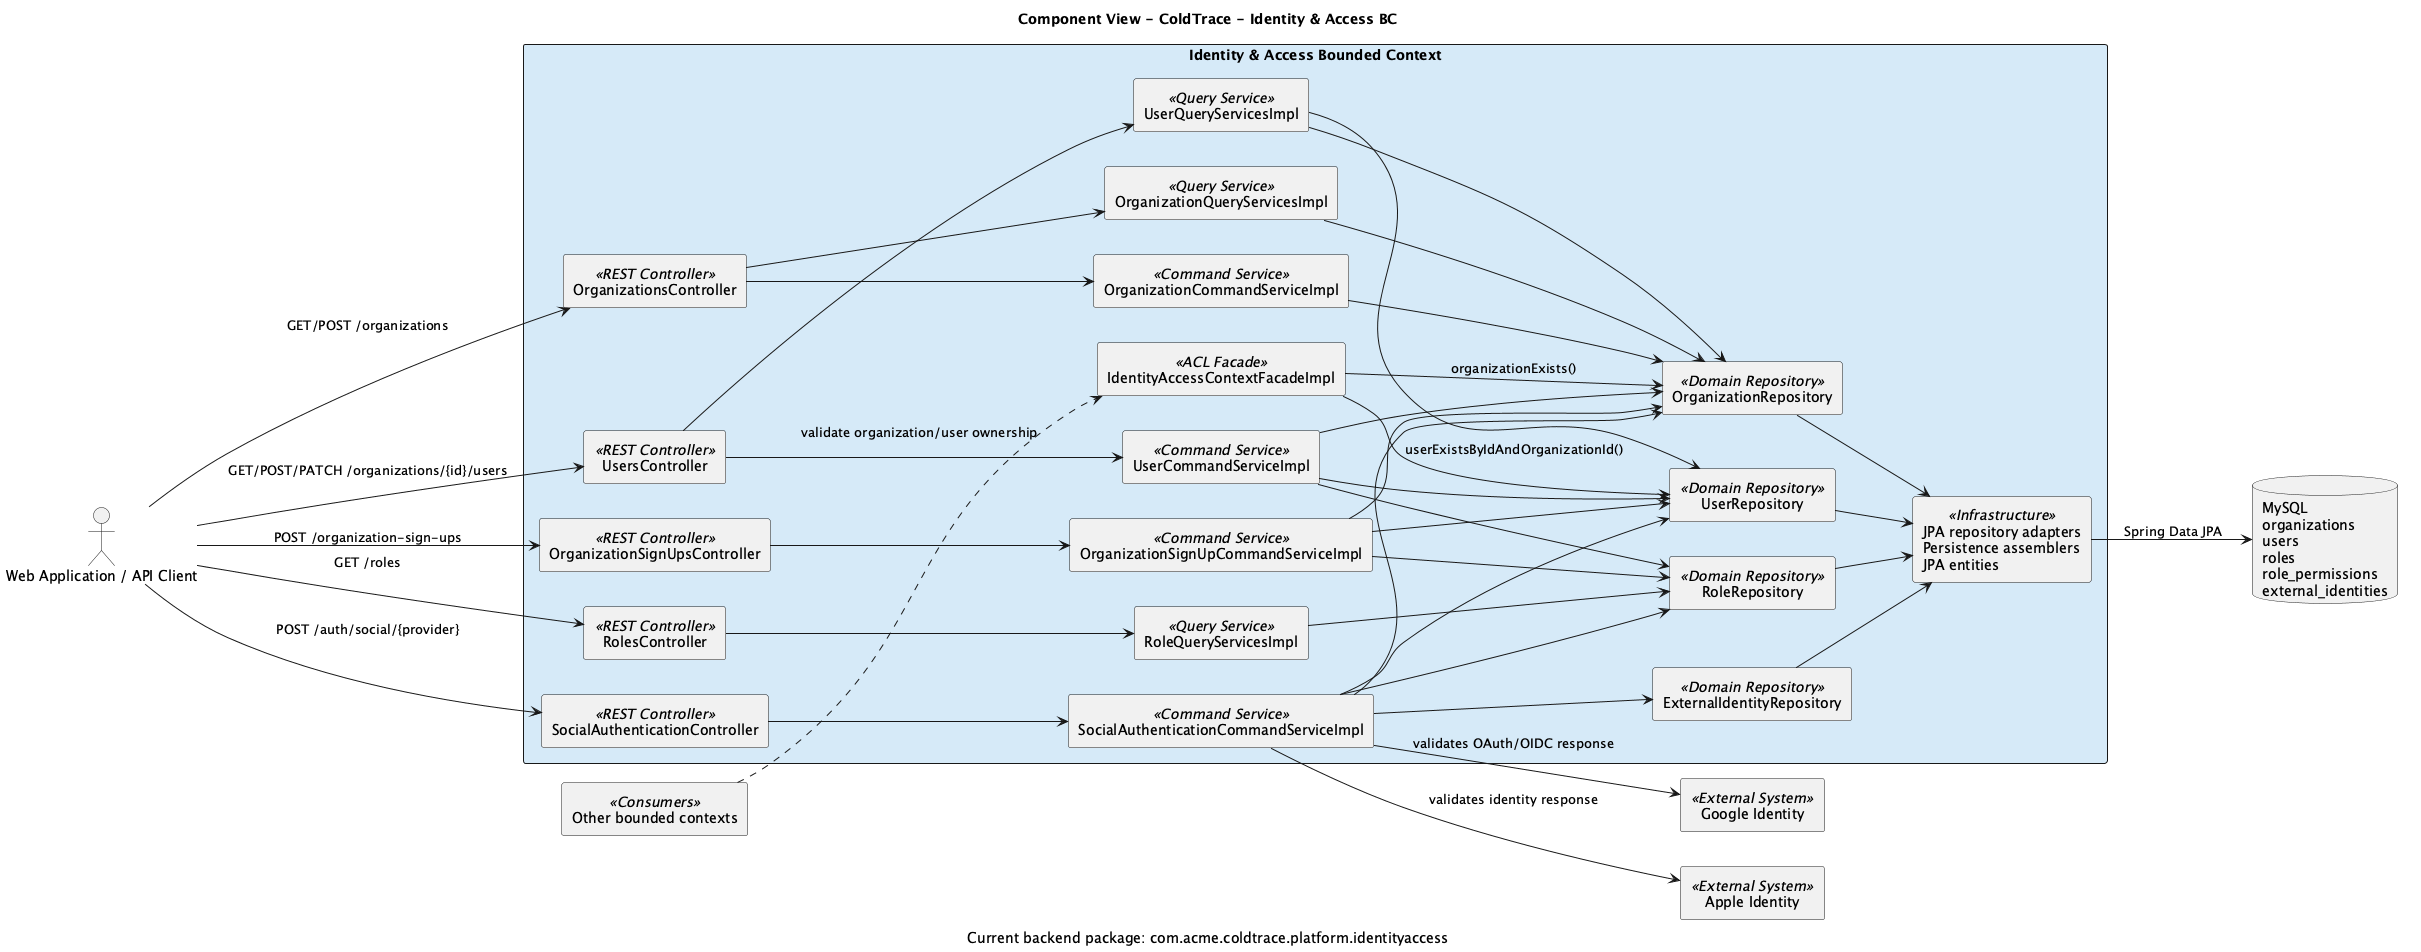

The diagram above was rendered by PlantUML. Its source (embedded in the PNG):
@startuml

title Component View - ColdTrace - Identity & Access BC
caption Current backend package: com.acme.coldtrace.platform.identityaccess

left to right direction
skinparam componentStyle rectangle
skinparam packageStyle rectangle
skinparam shadowing false

actor "Web Application / API Client" as client
component "Google Identity" as google_identity <<External System>>
component "Apple Identity" as apple_identity <<External System>>
database "MySQL\norganizations\nusers\nroles\nrole_permissions\nexternal_identities" as db

package "Identity & Access Bounded Context" #D6EAF8 {

  [OrganizationSignUpsController] <<REST Controller>> as signup_ctrl
  [SocialAuthenticationController] <<REST Controller>> as social_ctrl
  [OrganizationsController] <<REST Controller>> as org_ctrl
  [UsersController] <<REST Controller>> as users_ctrl
  [RolesController] <<REST Controller>> as roles_ctrl

  [OrganizationSignUpCommandServiceImpl] <<Command Service>> as signup_cmd
  [SocialAuthenticationCommandServiceImpl] <<Command Service>> as social_cmd
  [OrganizationCommandServiceImpl] <<Command Service>> as org_cmd
  [UserCommandServiceImpl] <<Command Service>> as user_cmd

  [OrganizationQueryServicesImpl] <<Query Service>> as org_query
  [UserQueryServicesImpl] <<Query Service>> as user_query
  [RoleQueryServicesImpl] <<Query Service>> as role_query

  [IdentityAccessContextFacadeImpl] <<ACL Facade>> as identity_facade

  [OrganizationRepository] <<Domain Repository>> as org_repo
  [UserRepository] <<Domain Repository>> as user_repo
  [ExternalIdentityRepository] <<Domain Repository>> as external_identity_repo
  [RoleRepository] <<Domain Repository>> as role_repo

  [JPA repository adapters\nPersistence assemblers\nJPA entities] <<Infrastructure>> as persistence
}

component "Other bounded contexts" as other_bcs <<Consumers>>

client --> signup_ctrl : POST /organization-sign-ups
client --> social_ctrl : POST /auth/social/{provider}
client --> org_ctrl : GET/POST /organizations
client --> users_ctrl : GET/POST/PATCH /organizations/{id}/users
client --> roles_ctrl : GET /roles

signup_ctrl --> signup_cmd
social_ctrl --> social_cmd
org_ctrl --> org_cmd
org_ctrl --> org_query
users_ctrl --> user_cmd
users_ctrl --> user_query
roles_ctrl --> role_query

signup_cmd --> org_repo
signup_cmd --> user_repo
signup_cmd --> role_repo
social_cmd --> google_identity : validates OAuth/OIDC response
social_cmd --> apple_identity : validates identity response
social_cmd --> external_identity_repo
social_cmd --> user_repo
social_cmd --> org_repo
social_cmd --> role_repo
org_cmd --> org_repo
org_query --> org_repo
user_cmd --> user_repo
user_cmd --> org_repo
user_cmd --> role_repo
user_query --> user_repo
user_query --> org_repo
role_query --> role_repo

identity_facade --> org_repo : organizationExists()
identity_facade --> user_repo : userExistsByIdAndOrganizationId()
other_bcs ..> identity_facade : validate organization/user ownership

org_repo --> persistence
user_repo --> persistence
external_identity_repo --> persistence
role_repo --> persistence
persistence --> db : Spring Data JPA

@enduml